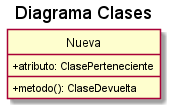

The diagram above was rendered by PlantUML. Its source (embedded in the PNG):
@startuml
title Diagrama Clases
hide Circle
skinparam classAttributeIconSize 0

class Nueva{
    + atributo: ClasePerteneciente
    + metodo(): ClaseDevuelta
}


/'
*->
o->
--> abajo
-right->
'/


@enduml